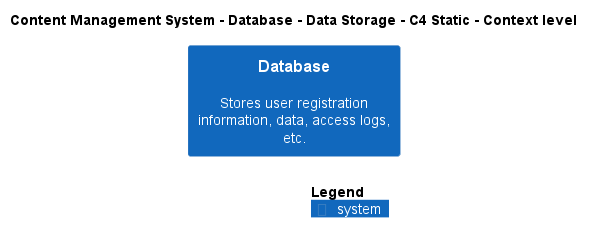

The diagram above was rendered by PlantUML. Its source (embedded in the PNG):
@startuml
!include ..\..\..\..\..\.c4s\C4_Context.puml

AddElementTag("c4interflow:lifecycle:new", $bgColor=green, $fontColor=#ffffff, $borderColor=green, $shadowing="False")
AddElementTag("c4interflow:lifecycle:changed", $bgColor=orange, $fontColor=#ffffff, $borderColor=orange, $shadowing="False")
AddElementTag("c4interflow:lifecycle:removed", $bgColor=red, $fontColor=#ffffff, $borderColor=red, $shadowing="False")

AddRelTag("c4interflow:lifecycle:new", $textColor=green, $lineColor=green)
AddRelTag("c4interflow:lifecycle:changed", $textColor=orange, $lineColor=orange)
AddRelTag("c4interflow:lifecycle:removed", $textColor=red, $lineColor=red)

SHOW_PERSON_PORTRAIT()
LAYOUT_TOP_DOWN()

skinparam linetype polyline

title Content Management System - Database - Data Storage - C4 Static - Context level

System(ContentManagementSystem.SoftwareSystems.Database, "Database", "Stores user registration information, data, access logs, etc.")



SHOW_LEGEND()
@enduml